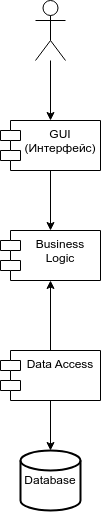

The diagram above was exported from draw.io. Its source (the exported page's mxGraphModel, read from the mxfile embedded in the PNG):
<mxGraphModel dx="1620" dy="2012" grid="1" gridSize="10" guides="1" tooltips="1" connect="1" arrows="1" fold="1" page="1" pageScale="1" pageWidth="827" pageHeight="1169" math="0" shadow="0">
  <root>
    <mxCell id="0" />
    <mxCell id="1" parent="0" />
    <mxCell id="fMbAhl8_OOHzQoSbUExp-1" style="edgeStyle=orthogonalEdgeStyle;rounded=0;orthogonalLoop=1;jettySize=auto;html=1;exitX=0.5;exitY=1;exitDx=0;exitDy=0;entryX=0.5;entryY=0;entryDx=0;entryDy=0;" parent="1" source="71OtSbXsrv_uywSyOsGf-1" target="71OtSbXsrv_uywSyOsGf-2" edge="1">
      <mxGeometry relative="1" as="geometry" />
    </mxCell>
    <mxCell id="71OtSbXsrv_uywSyOsGf-1" value="GUI&lt;br&gt;(Интерфейс)" style="shape=module;align=left;spacingLeft=20;align=center;verticalAlign=top;whiteSpace=wrap;html=1;" parent="1" vertex="1">
      <mxGeometry x="380" y="70" width="100" height="50" as="geometry" />
    </mxCell>
    <mxCell id="71OtSbXsrv_uywSyOsGf-2" value="Business Logic" style="shape=module;align=left;spacingLeft=20;align=center;verticalAlign=top;whiteSpace=wrap;html=1;" parent="1" vertex="1">
      <mxGeometry x="380" y="180" width="100" height="50" as="geometry" />
    </mxCell>
    <mxCell id="71OtSbXsrv_uywSyOsGf-8" style="edgeStyle=orthogonalEdgeStyle;rounded=0;orthogonalLoop=1;jettySize=auto;html=1;exitX=0.5;exitY=1;exitDx=0;exitDy=0;" parent="1" source="71OtSbXsrv_uywSyOsGf-3" target="71OtSbXsrv_uywSyOsGf-7" edge="1">
      <mxGeometry relative="1" as="geometry" />
    </mxCell>
    <mxCell id="9P4bM5m-VMFC0gsAUuIL-2" style="edgeStyle=orthogonalEdgeStyle;rounded=0;orthogonalLoop=1;jettySize=auto;html=1;exitX=0.5;exitY=0;exitDx=0;exitDy=0;entryX=0.5;entryY=1;entryDx=0;entryDy=0;" parent="1" source="71OtSbXsrv_uywSyOsGf-3" target="71OtSbXsrv_uywSyOsGf-2" edge="1">
      <mxGeometry relative="1" as="geometry" />
    </mxCell>
    <mxCell id="71OtSbXsrv_uywSyOsGf-3" value="Data Access" style="shape=module;align=left;spacingLeft=20;align=center;verticalAlign=top;whiteSpace=wrap;html=1;" parent="1" vertex="1">
      <mxGeometry x="380" y="300" width="100" height="50" as="geometry" />
    </mxCell>
    <mxCell id="71OtSbXsrv_uywSyOsGf-7" value="Database" style="strokeWidth=2;html=1;shape=mxgraph.flowchart.database;whiteSpace=wrap;" parent="1" vertex="1">
      <mxGeometry x="400" y="400" width="60" height="60" as="geometry" />
    </mxCell>
    <mxCell id="JPe342EPnmW5a9mIQ6F0-2" style="edgeStyle=orthogonalEdgeStyle;rounded=0;orthogonalLoop=1;jettySize=auto;html=1;" edge="1" parent="1" source="JPe342EPnmW5a9mIQ6F0-1" target="71OtSbXsrv_uywSyOsGf-1">
      <mxGeometry relative="1" as="geometry" />
    </mxCell>
    <mxCell id="JPe342EPnmW5a9mIQ6F0-1" value="" style="shape=umlActor;verticalLabelPosition=bottom;verticalAlign=top;html=1;outlineConnect=0;" vertex="1" parent="1">
      <mxGeometry x="415" y="-50" width="30" height="60" as="geometry" />
    </mxCell>
  </root>
</mxGraphModel>